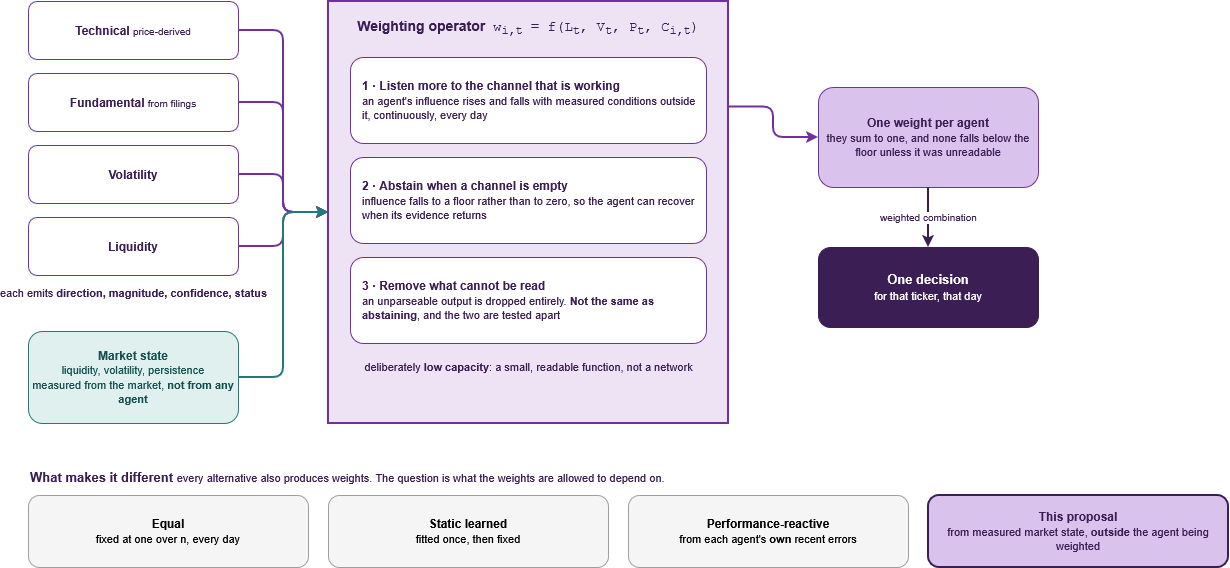

The diagram above was exported from draw.io. Its source (the exported page's mxGraphModel, read from the mxfile embedded in the PNG):
<mxGraphModel dx="1101" dy="720" grid="1" gridSize="10" guides="1" tooltips="1" connect="1" arrows="1" fold="1" page="1" pageScale="1" pageWidth="850" pageHeight="1100" math="0" shadow="0">
  <root>
    <mxCell id="0" />
    <mxCell id="1" parent="0" />
    <mxCell id="a1" parent="1" style="rounded=1;whiteSpace=wrap;html=1;fillColor=#FFFFFF;strokeColor=#7030A0;fontColor=#3B1E54;fontSize=12;" value="&lt;b&gt;Technical&lt;/b&gt;&amp;nbsp;&lt;font style=&quot;font-size:10px&quot;&gt;price-derived&lt;/font&gt;" vertex="1">
      <mxGeometry height="58" width="210" x="50" y="110" as="geometry" />
    </mxCell>
    <mxCell id="a2" parent="1" style="rounded=1;whiteSpace=wrap;html=1;fillColor=#FFFFFF;strokeColor=#7030A0;fontColor=#3B1E54;fontSize=12;" value="&lt;b&gt;Fundamental&lt;/b&gt;&amp;nbsp;&lt;font style=&quot;font-size:10px&quot;&gt;from filings&lt;/font&gt;" vertex="1">
      <mxGeometry height="58" width="210" x="50" y="182" as="geometry" />
    </mxCell>
    <mxCell id="a3" parent="1" style="rounded=1;whiteSpace=wrap;html=1;fillColor=#FFFFFF;strokeColor=#7030A0;fontColor=#3B1E54;fontSize=12;" value="&lt;b&gt;Volatility&lt;/b&gt;" vertex="1">
      <mxGeometry height="58" width="210" x="50" y="254" as="geometry" />
    </mxCell>
    <mxCell id="a4" parent="1" style="rounded=1;whiteSpace=wrap;html=1;fillColor=#FFFFFF;strokeColor=#7030A0;fontColor=#3B1E54;fontSize=12;" value="&lt;b&gt;Liquidity&lt;/b&gt;" vertex="1">
      <mxGeometry height="58" width="210" x="50" y="326" as="geometry" />
    </mxCell>
    <mxCell id="alab" parent="1" style="text;html=1;align=center;fontSize=11;fontColor=#3B1E54;" value="&lt;font style=&quot;font-size:11px&quot;&gt;each emits &lt;b&gt;direction, magnitude, confidence, status&lt;/b&gt;&lt;/font&gt;" vertex="1">
      <mxGeometry height="24" width="230" x="40" y="388" as="geometry" />
    </mxCell>
    <mxCell id="st" parent="1" style="rounded=1;whiteSpace=wrap;html=1;fillColor=#E0F0EF;strokeColor=#1F7A7A;fontColor=#14524F;fontSize=12;" value="&lt;b&gt;Market state&lt;/b&gt;&lt;br&gt;&lt;font style=&quot;font-size:11px&quot;&gt;liquidity, volatility, persistence&lt;br&gt;measured from the market, &lt;b&gt;not from any agent&lt;/b&gt;&lt;/font&gt;" vertex="1">
      <mxGeometry height="92" width="210" x="50" y="440" as="geometry" />
    </mxCell>
    <mxCell id="op" parent="1" style="rounded=0;whiteSpace=wrap;html=1;fillColor=#EDE3F5;strokeColor=#7030A0;strokeWidth=2;verticalAlign=top;spacingTop=10;fontSize=14;fontColor=#3B1E54;" value="&lt;b&gt;Weighting operator&lt;/b&gt;&amp;nbsp;&amp;nbsp;&lt;font face=&quot;Courier New&quot;&gt;w&lt;sub&gt;i,t&lt;/sub&gt; = f(L&lt;sub&gt;t&lt;/sub&gt;, V&lt;sub&gt;t&lt;/sub&gt;, P&lt;sub&gt;t&lt;/sub&gt;, C&lt;sub&gt;i,t&lt;/sub&gt;)&lt;/font&gt;" vertex="1">
      <mxGeometry height="422" width="400" x="350" y="110" as="geometry" />
    </mxCell>
    <mxCell id="op1" parent="1" style="rounded=1;whiteSpace=wrap;html=1;fillColor=#FFFFFF;strokeColor=#7030A0;fontColor=#3B1E54;fontSize=12;align=left;spacingLeft=10;" value="&lt;b&gt;1 · Listen more to the channel that is working&lt;/b&gt;&lt;br&gt;&lt;font style=&quot;font-size:11px&quot;&gt;an agent's influence rises and falls with measured conditions outside it, continuously, every day&lt;/font&gt;" vertex="1">
      <mxGeometry height="86" width="356" x="372" y="166" as="geometry" />
    </mxCell>
    <mxCell id="op2" parent="1" style="rounded=1;whiteSpace=wrap;html=1;fillColor=#FFFFFF;strokeColor=#7030A0;fontColor=#3B1E54;fontSize=12;align=left;spacingLeft=10;" value="&lt;b&gt;2 · Abstain when a channel is empty&lt;/b&gt;&lt;br&gt;&lt;font style=&quot;font-size:11px&quot;&gt;influence falls to a floor rather than to zero, so the agent can recover when its evidence returns&lt;/font&gt;" vertex="1">
      <mxGeometry height="86" width="356" x="372" y="266" as="geometry" />
    </mxCell>
    <mxCell id="op3" parent="1" style="rounded=1;whiteSpace=wrap;html=1;fillColor=#FFFFFF;strokeColor=#7030A0;fontColor=#3B1E54;fontSize=12;align=left;spacingLeft=10;" value="&lt;b&gt;3 · Remove what cannot be read&lt;/b&gt;&lt;br&gt;&lt;font style=&quot;font-size:11px&quot;&gt;an unparseable output is dropped entirely. &lt;b&gt;Not the same as abstaining&lt;/b&gt;, and the two are tested apart&lt;/font&gt;" vertex="1">
      <mxGeometry height="86" width="356" x="372" y="366" as="geometry" />
    </mxCell>
    <mxCell id="opcap" parent="1" style="text;html=1;align=center;fontSize=11;fontColor=#3B1E54;" value="&lt;font style=&quot;font-size:11px&quot;&gt;deliberately &lt;b&gt;low capacity&lt;/b&gt;: a small, readable function, not a network&lt;/font&gt;" vertex="1">
      <mxGeometry height="24" width="356" x="372" y="462" as="geometry" />
    </mxCell>
    <mxCell id="w" parent="1" style="rounded=1;whiteSpace=wrap;html=1;fillColor=#D9C2EC;strokeColor=#7030A0;fontColor=#3B1E54;fontSize=12;" value="&lt;b&gt;One weight per agent&lt;/b&gt;&lt;br&gt;&lt;font style=&quot;font-size:11px&quot;&gt;they sum to one, and none falls below the floor unless it was unreadable&lt;/font&gt;" vertex="1">
      <mxGeometry height="100" width="220" x="840" y="196" as="geometry" />
    </mxCell>
    <mxCell id="dec" parent="1" style="rounded=1;whiteSpace=wrap;html=1;fillColor=#3B1E54;strokeColor=#3B1E54;fontColor=#FFFFFF;fontSize=13;" value="&lt;b&gt;One decision&lt;/b&gt;&lt;br&gt;&lt;font style=&quot;font-size:11px&quot;&gt;for that ticker, that day&lt;/font&gt;" vertex="1">
      <mxGeometry height="80" width="220" x="840" y="356" as="geometry" />
    </mxCell>
    <mxCell id="n1" edge="1" parent="1" source="a1" style="edgeStyle=orthogonalEdgeStyle;html=1;strokeColor=#7030A0;strokeWidth=2;" target="op">
      <mxGeometry relative="1" as="geometry" />
    </mxCell>
    <mxCell id="n2" edge="1" parent="1" source="a2" style="edgeStyle=orthogonalEdgeStyle;html=1;strokeColor=#7030A0;strokeWidth=2;" target="op">
      <mxGeometry relative="1" as="geometry" />
    </mxCell>
    <mxCell id="n3" edge="1" parent="1" source="a3" style="edgeStyle=orthogonalEdgeStyle;html=1;strokeColor=#7030A0;strokeWidth=2;" target="op">
      <mxGeometry relative="1" as="geometry" />
    </mxCell>
    <mxCell id="n4" edge="1" parent="1" source="a4" style="edgeStyle=orthogonalEdgeStyle;html=1;strokeColor=#7030A0;strokeWidth=2;" target="op">
      <mxGeometry relative="1" as="geometry" />
    </mxCell>
    <mxCell id="n5" edge="1" parent="1" source="st" style="edgeStyle=orthogonalEdgeStyle;html=1;strokeColor=#1F7A7A;strokeWidth=2;" target="op">
      <mxGeometry relative="1" as="geometry" />
    </mxCell>
    <mxCell id="n6" edge="1" parent="1" source="op" style="edgeStyle=orthogonalEdgeStyle;html=1;strokeColor=#7030A0;strokeWidth=2;exitX=1;exitY=0.25;" target="w">
      <mxGeometry relative="1" as="geometry" />
    </mxCell>
    <mxCell id="n7" edge="1" parent="1" source="w" style="edgeStyle=orthogonalEdgeStyle;html=1;strokeColor=#3B1E54;strokeWidth=2;fontSize=10;fontColor=#3B1E54;" target="dec" value="weighted combination">
      <mxGeometry relative="1" as="geometry" />
    </mxCell>
    <mxCell id="cl" parent="1" style="text;html=1;align=left;fontSize=13;fontColor=#3B1E54;" value="&lt;b&gt;What makes it different&lt;/b&gt;&amp;nbsp;&lt;font style=&quot;font-size:11px&quot;&gt;every alternative also produces weights. The question is what the weights are allowed to depend on.&lt;/font&gt;" vertex="1">
      <mxGeometry height="24" width="1000" x="50" y="572" as="geometry" />
    </mxCell>
    <mxCell id="c1" parent="1" style="rounded=1;whiteSpace=wrap;html=1;fillColor=#F5F5F5;strokeColor=#9E9E9E;fontSize=12;" value="&lt;b&gt;Equal&lt;/b&gt;&lt;br&gt;&lt;font style=&quot;font-size:11px&quot;&gt;fixed at one over n, every day&lt;/font&gt;" vertex="1">
      <mxGeometry height="72" width="280" x="50" y="604" as="geometry" />
    </mxCell>
    <mxCell id="c2" parent="1" style="rounded=1;whiteSpace=wrap;html=1;fillColor=#F5F5F5;strokeColor=#9E9E9E;fontSize=12;" value="&lt;b&gt;Static learned&lt;/b&gt;&lt;br&gt;&lt;font style=&quot;font-size:11px&quot;&gt;fitted once, then fixed&lt;/font&gt;" vertex="1">
      <mxGeometry height="72" width="280" x="350" y="604" as="geometry" />
    </mxCell>
    <mxCell id="c3" parent="1" style="rounded=1;whiteSpace=wrap;html=1;fillColor=#F5F5F5;strokeColor=#9E9E9E;fontSize=12;" value="&lt;b&gt;Performance-reactive&lt;/b&gt;&lt;br&gt;&lt;font style=&quot;font-size:11px&quot;&gt;from each agent's &lt;b&gt;own&lt;/b&gt; recent errors&lt;/font&gt;" vertex="1">
      <mxGeometry height="72" width="280" x="650" y="604" as="geometry" />
    </mxCell>
    <mxCell id="c4" parent="1" style="rounded=1;whiteSpace=wrap;html=1;fillColor=#D9C2EC;strokeColor=#3B1E54;strokeWidth=2;fontColor=#3B1E54;fontSize=12;" value="&lt;b&gt;This proposal&lt;/b&gt;&lt;br&gt;&lt;font style=&quot;font-size:11px&quot;&gt;from measured market state, &lt;b&gt;outside&lt;/b&gt; the agent being weighted&lt;/font&gt;" vertex="1">
      <mxGeometry height="72" width="300" x="950" y="604" as="geometry" />
    </mxCell>
  </root>
</mxGraphModel>